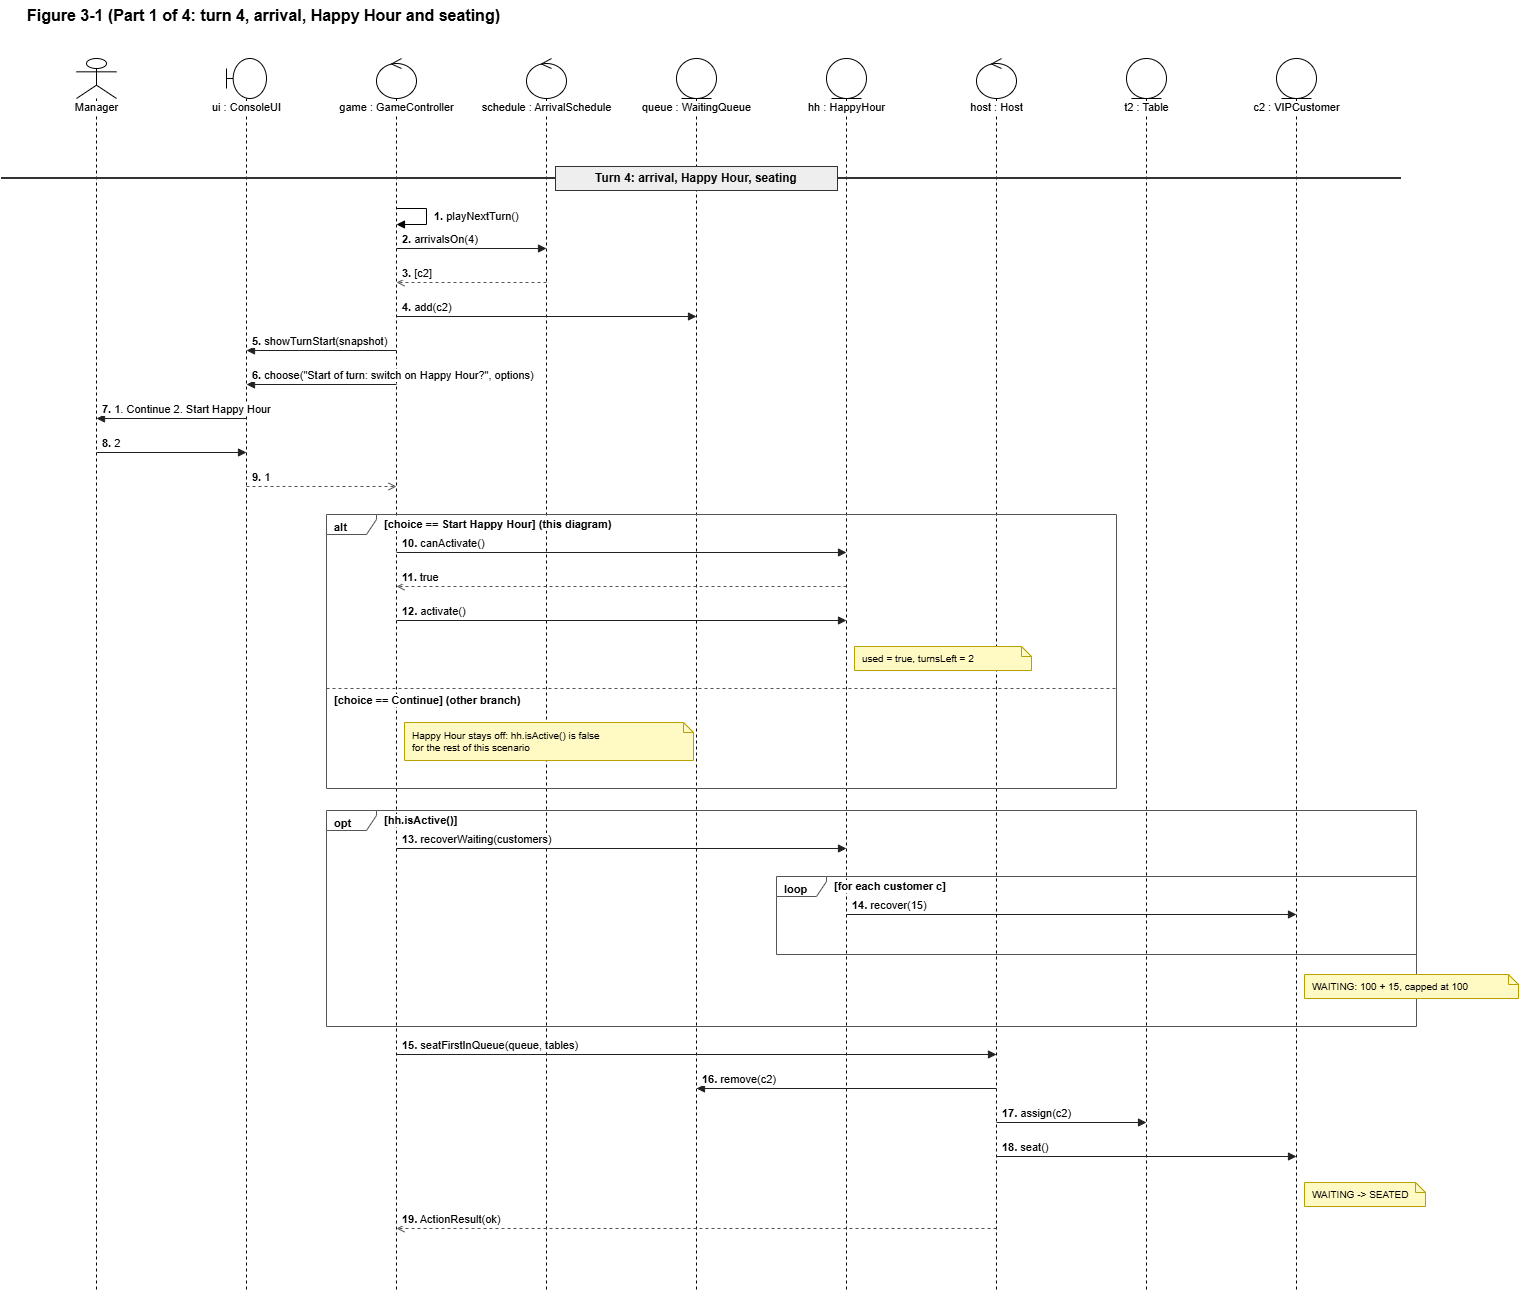

The diagram above was exported from draw.io. Its source (the exported page's mxGraphModel, read from the mxfile embedded in the PNG):
<mxGraphModel dx="732" dy="527" grid="0" gridSize="10" guides="1" tooltips="1" connect="1" arrows="1" fold="1" page="0" pageScale="1" pageWidth="1410" pageHeight="1384" math="0" shadow="0">
  <root>
    <mxCell id="0" />
    <mxCell id="1" parent="0" />
    <mxCell id="c3" parent="1" style="text;html=1;fontStyle=1;fontSize=16;align=left;verticalAlign=middle;" value="Figure 3-1 (Part 1 of 4: turn 4, arrival, Happy Hour and seating)" vertex="1">
      <mxGeometry height="30" width="1400" x="34" y="92" as="geometry" />
    </mxCell>
    <mxCell id="c5" parent="1" style="fontFamily=Helvetica;fontSize=11;shape=umlLifeline;participant=umlActor;perimeter=lifelinePerimeter;html=1;container=0;collapsible=0;verticalAlign=top;spacingTop=36;labelPosition=center;verticalLabelPosition=middle;align=center;size=40;whiteSpace=nowrap;labelBackgroundColor=#ffffff;" value="Manager" vertex="1">
      <mxGeometry height="1234" width="40" x="85" y="150" as="geometry" />
    </mxCell>
    <mxCell id="c6" parent="1" style="fontFamily=Helvetica;fontSize=11;shape=umlLifeline;participant=umlBoundary;perimeter=lifelinePerimeter;html=1;container=0;collapsible=0;verticalAlign=top;spacingTop=36;labelPosition=center;verticalLabelPosition=middle;align=center;size=40;whiteSpace=nowrap;labelBackgroundColor=#ffffff;" value="ui : ConsoleUI" vertex="1">
      <mxGeometry height="1234" width="40" x="235" y="150" as="geometry" />
    </mxCell>
    <mxCell id="c7" parent="1" style="fontFamily=Helvetica;fontSize=11;shape=umlLifeline;participant=umlControl;perimeter=lifelinePerimeter;html=1;container=0;collapsible=0;verticalAlign=top;spacingTop=36;labelPosition=center;verticalLabelPosition=middle;align=center;size=40;whiteSpace=nowrap;labelBackgroundColor=#ffffff;" value="game : GameController" vertex="1">
      <mxGeometry height="1234" width="40" x="385" y="150" as="geometry" />
    </mxCell>
    <mxCell id="c8" parent="1" style="fontFamily=Helvetica;fontSize=11;shape=umlLifeline;participant=umlControl;perimeter=lifelinePerimeter;html=1;container=0;collapsible=0;verticalAlign=top;spacingTop=36;labelPosition=center;verticalLabelPosition=middle;align=center;size=40;whiteSpace=nowrap;labelBackgroundColor=#ffffff;" value="schedule : ArrivalSchedule" vertex="1">
      <mxGeometry height="1234" width="40" x="535" y="150" as="geometry" />
    </mxCell>
    <mxCell id="c9" parent="1" style="fontFamily=Helvetica;fontSize=11;shape=umlLifeline;participant=umlEntity;perimeter=lifelinePerimeter;html=1;container=0;collapsible=0;verticalAlign=top;spacingTop=36;labelPosition=center;verticalLabelPosition=middle;align=center;size=40;whiteSpace=nowrap;labelBackgroundColor=#ffffff;" value="queue : WaitingQueue" vertex="1">
      <mxGeometry height="1234" width="40" x="685" y="150" as="geometry" />
    </mxCell>
    <mxCell id="c10" parent="1" style="fontFamily=Helvetica;fontSize=11;shape=umlLifeline;participant=umlEntity;perimeter=lifelinePerimeter;html=1;container=0;collapsible=0;verticalAlign=top;spacingTop=36;labelPosition=center;verticalLabelPosition=middle;align=center;size=40;whiteSpace=nowrap;labelBackgroundColor=#ffffff;" value="hh : HappyHour" vertex="1">
      <mxGeometry height="1234" width="40" x="835" y="150" as="geometry" />
    </mxCell>
    <mxCell id="c11" parent="1" style="fontFamily=Helvetica;fontSize=11;shape=umlLifeline;participant=umlControl;perimeter=lifelinePerimeter;html=1;container=0;collapsible=0;verticalAlign=top;spacingTop=36;labelPosition=center;verticalLabelPosition=middle;align=center;size=40;whiteSpace=nowrap;labelBackgroundColor=#ffffff;" value="host : Host" vertex="1">
      <mxGeometry height="1234" width="40" x="985" y="150" as="geometry" />
    </mxCell>
    <mxCell id="c12" parent="1" style="fontFamily=Helvetica;fontSize=11;shape=umlLifeline;participant=umlEntity;perimeter=lifelinePerimeter;html=1;container=0;collapsible=0;verticalAlign=top;spacingTop=36;labelPosition=center;verticalLabelPosition=middle;align=center;size=40;whiteSpace=nowrap;labelBackgroundColor=#ffffff;" value="t2 : Table" vertex="1">
      <mxGeometry height="1234" width="40" x="1135" y="150" as="geometry" />
    </mxCell>
    <mxCell id="c13" parent="1" style="fontFamily=Helvetica;fontSize=11;shape=umlLifeline;participant=umlEntity;perimeter=lifelinePerimeter;html=1;container=0;collapsible=0;verticalAlign=top;spacingTop=36;labelPosition=center;verticalLabelPosition=middle;align=center;size=40;whiteSpace=nowrap;labelBackgroundColor=#ffffff;" value="c2 : VIPCustomer" vertex="1">
      <mxGeometry height="1234" width="40" x="1285" y="150" as="geometry" />
    </mxCell>
    <mxCell id="c14" parent="1" style="fontFamily=Helvetica;fontSize=11;shape=umlFrame;whiteSpace=wrap;html=1;width=50;height=20;boundedLbl=1;verticalAlign=top;align=left;spacingLeft=6;fontStyle=1;fillColor=none;strokeColor=#555555;" value="alt" vertex="1">
      <mxGeometry height="274" width="790" x="335" y="606" as="geometry" />
    </mxCell>
    <mxCell id="c15" parent="1" style="fontFamily=Helvetica;fontSize=11;text;html=1;align=left;verticalAlign=middle;fontStyle=1;labelBackgroundColor=#ffffff;" value="[choice == Start Happy Hour]  (this diagram)" vertex="1">
      <mxGeometry height="20" width="286" x="391" y="606" as="geometry" />
    </mxCell>
    <mxCell id="c16" edge="1" parent="1" style="endArrow=none;dashed=1;html=1;strokeColor=#555555;" value="">
      <mxGeometry relative="1" x="-1" as="geometry">
        <mxPoint x="335" y="780" as="sourcePoint" />
        <mxPoint x="1125" y="780" as="targetPoint" />
      </mxGeometry>
    </mxCell>
    <mxCell id="c17" parent="1" style="fontFamily=Helvetica;fontSize=11;text;html=1;align=left;verticalAlign=middle;fontStyle=1;labelBackgroundColor=#ffffff;" value="[choice == Continue]  (other branch)" vertex="1">
      <mxGeometry height="20" width="240" x="341" y="782" as="geometry" />
    </mxCell>
    <mxCell id="c18" parent="1" style="fontFamily=Helvetica;fontSize=11;shape=umlFrame;whiteSpace=wrap;html=1;width=50;height=20;boundedLbl=1;verticalAlign=top;align=left;spacingLeft=6;fontStyle=1;fillColor=none;strokeColor=#555555;" value="loop" vertex="1">
      <mxGeometry height="78" width="640" x="785" y="968" as="geometry" />
    </mxCell>
    <mxCell id="c19" parent="1" style="fontFamily=Helvetica;fontSize=11;text;html=1;align=left;verticalAlign=middle;fontStyle=1;labelBackgroundColor=#ffffff;" value="[for each customer c]" vertex="1">
      <mxGeometry height="20" width="240" x="841" y="968" as="geometry" />
    </mxCell>
    <mxCell id="c20" parent="1" style="fontFamily=Helvetica;fontSize=11;shape=umlFrame;whiteSpace=wrap;html=1;width=50;height=20;boundedLbl=1;verticalAlign=top;align=left;spacingLeft=6;fontStyle=1;fillColor=none;strokeColor=#555555;" value="opt" vertex="1">
      <mxGeometry height="216" width="1090" x="335" y="902" as="geometry" />
    </mxCell>
    <mxCell id="c21" parent="1" style="fontFamily=Helvetica;fontSize=11;text;html=1;align=left;verticalAlign=middle;fontStyle=1;labelBackgroundColor=#ffffff;" value="[hh.isActive()]" vertex="1">
      <mxGeometry height="20" width="240" x="391" y="902" as="geometry" />
    </mxCell>
    <mxCell id="c22" edge="1" parent="1" style="endArrow=none;html=1;strokeWidth=2;strokeColor=#333333;" value="">
      <mxGeometry relative="1" x="-1" as="geometry">
        <mxPoint x="10" y="270" as="sourcePoint" />
        <mxPoint x="1410" y="270" as="targetPoint" />
      </mxGeometry>
    </mxCell>
    <mxCell id="c23" parent="1" style="fontFamily=Helvetica;fontSize=11;rounded=0;whiteSpace=wrap;html=1;fillColor=#EEEEEE;strokeColor=#333333;fontSize=12;" value="&lt;b&gt;Turn 4: arrival, Happy Hour, seating&lt;/b&gt;" vertex="1">
      <mxGeometry height="24" width="282" x="564" y="258" as="geometry" />
    </mxCell>
    <mxCell id="c24" edge="1" parent="1" style="fontFamily=Helvetica;fontSize=11;html=1;align=left;verticalAlign=middle;labelBackgroundColor=none;spacingLeft=6;endArrow=block;endFill=1;rounded=0;" value="&lt;b&gt;1.&lt;/b&gt; playNextTurn()">
      <mxGeometry relative="1" as="geometry">
        <Array as="points">
          <mxPoint x="435" y="300" />
          <mxPoint x="435" y="316" />
        </Array>
        <mxPoint x="405" y="300" as="sourcePoint" />
        <mxPoint x="405" y="316" as="targetPoint" />
      </mxGeometry>
    </mxCell>
    <mxCell id="c25" edge="1" parent="1" style="fontFamily=Helvetica;fontSize=11;html=1;align=left;verticalAlign=bottom;labelBackgroundColor=#ffffff;spacingLeft=4;endArrow=block;endFill=1;strokeColor=#222222;" value="&lt;b&gt;2.&lt;/b&gt; arrivalsOn(4)">
      <mxGeometry relative="1" x="-1" as="geometry">
        <mxPoint x="405" y="340" as="sourcePoint" />
        <mxPoint x="555" y="340" as="targetPoint" />
      </mxGeometry>
    </mxCell>
    <mxCell id="c26" edge="1" parent="1" style="fontFamily=Helvetica;fontSize=11;html=1;align=left;verticalAlign=bottom;labelBackgroundColor=#ffffff;spacingLeft=4;endArrow=open;endFill=0;dashed=1;strokeColor=#555555;" value="&lt;b&gt;3.&lt;/b&gt; [c2]">
      <mxGeometry relative="1" x="1" as="geometry">
        <mxPoint x="555" y="374" as="sourcePoint" />
        <mxPoint x="405" y="374" as="targetPoint" />
      </mxGeometry>
    </mxCell>
    <mxCell id="c27" edge="1" parent="1" style="fontFamily=Helvetica;fontSize=11;html=1;align=left;verticalAlign=bottom;labelBackgroundColor=#ffffff;spacingLeft=4;endArrow=block;endFill=1;strokeColor=#222222;" value="&lt;b&gt;4.&lt;/b&gt; add(c2)">
      <mxGeometry relative="1" x="-1" as="geometry">
        <mxPoint x="405" y="408" as="sourcePoint" />
        <mxPoint x="705" y="408" as="targetPoint" />
      </mxGeometry>
    </mxCell>
    <mxCell id="c28" edge="1" parent="1" style="fontFamily=Helvetica;fontSize=11;html=1;align=left;verticalAlign=bottom;labelBackgroundColor=#ffffff;spacingLeft=4;endArrow=block;endFill=1;strokeColor=#222222;" value="&lt;b&gt;5.&lt;/b&gt; showTurnStart(snapshot)">
      <mxGeometry relative="1" x="1" as="geometry">
        <mxPoint x="405" y="442" as="sourcePoint" />
        <mxPoint x="255" y="442" as="targetPoint" />
      </mxGeometry>
    </mxCell>
    <mxCell id="c29" edge="1" parent="1" style="fontFamily=Helvetica;fontSize=11;html=1;align=left;verticalAlign=bottom;labelBackgroundColor=#ffffff;spacingLeft=4;endArrow=block;endFill=1;strokeColor=#222222;" value="&lt;b&gt;6.&lt;/b&gt; choose(&quot;Start of turn: switch on Happy Hour?&quot;, options)">
      <mxGeometry relative="1" x="1" as="geometry">
        <mxPoint x="405" y="476" as="sourcePoint" />
        <mxPoint x="255" y="476" as="targetPoint" />
      </mxGeometry>
    </mxCell>
    <mxCell id="c30" edge="1" parent="1" style="fontFamily=Helvetica;fontSize=11;html=1;align=left;verticalAlign=bottom;labelBackgroundColor=#ffffff;spacingLeft=4;endArrow=block;endFill=1;strokeColor=#222222;" value="&lt;b&gt;7.&lt;/b&gt; 1. Continue  2. Start Happy Hour">
      <mxGeometry relative="1" x="1" as="geometry">
        <mxPoint x="255" y="510" as="sourcePoint" />
        <mxPoint x="105" y="510" as="targetPoint" />
      </mxGeometry>
    </mxCell>
    <mxCell id="c31" edge="1" parent="1" style="fontFamily=Helvetica;fontSize=11;html=1;align=left;verticalAlign=bottom;labelBackgroundColor=#ffffff;spacingLeft=4;endArrow=block;endFill=1;strokeColor=#222222;" value="&lt;b&gt;8.&lt;/b&gt; 2">
      <mxGeometry relative="1" x="-1" as="geometry">
        <mxPoint x="105" y="544" as="sourcePoint" />
        <mxPoint x="255" y="544" as="targetPoint" />
      </mxGeometry>
    </mxCell>
    <mxCell id="c32" edge="1" parent="1" style="fontFamily=Helvetica;fontSize=11;html=1;align=left;verticalAlign=bottom;labelBackgroundColor=#ffffff;spacingLeft=4;endArrow=open;endFill=0;dashed=1;strokeColor=#555555;" value="&lt;b&gt;9.&lt;/b&gt; 1">
      <mxGeometry relative="1" x="-1" as="geometry">
        <mxPoint x="255" y="578" as="sourcePoint" />
        <mxPoint x="405" y="578" as="targetPoint" />
      </mxGeometry>
    </mxCell>
    <mxCell id="c33" edge="1" parent="1" style="fontFamily=Helvetica;fontSize=11;html=1;align=left;verticalAlign=bottom;labelBackgroundColor=#ffffff;spacingLeft=4;endArrow=block;endFill=1;strokeColor=#222222;" value="&lt;b&gt;10.&lt;/b&gt; canActivate()">
      <mxGeometry relative="1" x="-1" as="geometry">
        <mxPoint x="405" y="644" as="sourcePoint" />
        <mxPoint x="855" y="644" as="targetPoint" />
      </mxGeometry>
    </mxCell>
    <mxCell id="c34" edge="1" parent="1" style="fontFamily=Helvetica;fontSize=11;html=1;align=left;verticalAlign=bottom;labelBackgroundColor=#ffffff;spacingLeft=4;endArrow=open;endFill=0;dashed=1;strokeColor=#555555;" value="&lt;b&gt;11.&lt;/b&gt; true">
      <mxGeometry relative="1" x="1" as="geometry">
        <mxPoint x="855" y="678" as="sourcePoint" />
        <mxPoint x="405" y="678" as="targetPoint" />
      </mxGeometry>
    </mxCell>
    <mxCell id="c35" edge="1" parent="1" style="fontFamily=Helvetica;fontSize=11;html=1;align=left;verticalAlign=bottom;labelBackgroundColor=#ffffff;spacingLeft=4;endArrow=block;endFill=1;strokeColor=#222222;" value="&lt;b&gt;12.&lt;/b&gt; activate()">
      <mxGeometry relative="1" x="-1" as="geometry">
        <mxPoint x="405" y="712" as="sourcePoint" />
        <mxPoint x="855" y="712" as="targetPoint" />
      </mxGeometry>
    </mxCell>
    <mxCell id="c36" parent="1" style="fontFamily=Helvetica;fontSize=11;shape=note;whiteSpace=wrap;html=1;size=10;align=left;spacingLeft=6;fillColor=#FFF9C4;strokeColor=#B8A100;fontSize=10;" value="used = true, turnsLeft = 2" vertex="1">
      <mxGeometry height="24" width="177" x="863" y="738" as="geometry" />
    </mxCell>
    <mxCell id="c37" parent="1" style="fontFamily=Helvetica;fontSize=11;shape=note;whiteSpace=wrap;html=1;size=10;align=left;spacingLeft=6;fillColor=#FFF9C4;strokeColor=#B8A100;fontSize=10;" value="Happy Hour stays off: hh.isActive() is false&lt;br&gt;for the rest of this scenario" vertex="1">
      <mxGeometry height="38" width="289" x="413" y="814" as="geometry" />
    </mxCell>
    <mxCell id="c38" edge="1" parent="1" style="fontFamily=Helvetica;fontSize=11;html=1;align=left;verticalAlign=bottom;labelBackgroundColor=#ffffff;spacingLeft=4;endArrow=block;endFill=1;strokeColor=#222222;" value="&lt;b&gt;13.&lt;/b&gt; recoverWaiting(customers)">
      <mxGeometry relative="1" x="-1" as="geometry">
        <mxPoint x="405" y="940" as="sourcePoint" />
        <mxPoint x="855" y="940" as="targetPoint" />
      </mxGeometry>
    </mxCell>
    <mxCell id="c39" edge="1" parent="1" style="fontFamily=Helvetica;fontSize=11;html=1;align=left;verticalAlign=bottom;labelBackgroundColor=#ffffff;spacingLeft=4;endArrow=block;endFill=1;strokeColor=#222222;" value="&lt;b&gt;14.&lt;/b&gt; recover(15)">
      <mxGeometry relative="1" x="-1" as="geometry">
        <mxPoint x="855" y="1006" as="sourcePoint" />
        <mxPoint x="1305" y="1006" as="targetPoint" />
      </mxGeometry>
    </mxCell>
    <mxCell id="c40" parent="1" style="fontFamily=Helvetica;fontSize=11;shape=note;whiteSpace=wrap;html=1;size=10;align=left;spacingLeft=6;fillColor=#FFF9C4;strokeColor=#B8A100;fontSize=10;" value="WAITING: 100 + 15, capped at 100" vertex="1">
      <mxGeometry height="24" width="214" x="1313" y="1066" as="geometry" />
    </mxCell>
    <mxCell id="c41" edge="1" parent="1" style="fontFamily=Helvetica;fontSize=11;html=1;align=left;verticalAlign=bottom;labelBackgroundColor=#ffffff;spacingLeft=4;endArrow=block;endFill=1;strokeColor=#222222;" value="&lt;b&gt;15.&lt;/b&gt; seatFirstInQueue(queue, tables)">
      <mxGeometry relative="1" x="-1" as="geometry">
        <mxPoint x="405" y="1146" as="sourcePoint" />
        <mxPoint x="1005" y="1146" as="targetPoint" />
      </mxGeometry>
    </mxCell>
    <mxCell id="c42" edge="1" parent="1" style="fontFamily=Helvetica;fontSize=11;html=1;align=left;verticalAlign=bottom;labelBackgroundColor=#ffffff;spacingLeft=4;endArrow=block;endFill=1;strokeColor=#222222;" value="&lt;b&gt;16.&lt;/b&gt; remove(c2)">
      <mxGeometry relative="1" x="1" as="geometry">
        <mxPoint x="1005" y="1180" as="sourcePoint" />
        <mxPoint x="705" y="1180" as="targetPoint" />
      </mxGeometry>
    </mxCell>
    <mxCell id="c43" edge="1" parent="1" style="fontFamily=Helvetica;fontSize=11;html=1;align=left;verticalAlign=bottom;labelBackgroundColor=#ffffff;spacingLeft=4;endArrow=block;endFill=1;strokeColor=#222222;" value="&lt;b&gt;17.&lt;/b&gt; assign(c2)">
      <mxGeometry relative="1" x="-1" as="geometry">
        <mxPoint x="1005" y="1214" as="sourcePoint" />
        <mxPoint x="1155" y="1214" as="targetPoint" />
      </mxGeometry>
    </mxCell>
    <mxCell id="c44" edge="1" parent="1" style="fontFamily=Helvetica;fontSize=11;html=1;align=left;verticalAlign=bottom;labelBackgroundColor=#ffffff;spacingLeft=4;endArrow=block;endFill=1;strokeColor=#222222;" value="&lt;b&gt;18.&lt;/b&gt; seat()">
      <mxGeometry relative="1" x="-1" as="geometry">
        <mxPoint x="1005" y="1248" as="sourcePoint" />
        <mxPoint x="1305" y="1248" as="targetPoint" />
      </mxGeometry>
    </mxCell>
    <mxCell id="c45" parent="1" style="fontFamily=Helvetica;fontSize=11;shape=note;whiteSpace=wrap;html=1;size=10;align=left;spacingLeft=6;fillColor=#FFF9C4;strokeColor=#B8A100;fontSize=10;" value="WAITING -&amp;gt; SEATED" vertex="1">
      <mxGeometry height="24" width="121" x="1313" y="1274" as="geometry" />
    </mxCell>
    <mxCell id="c46" edge="1" parent="1" style="fontFamily=Helvetica;fontSize=11;html=1;align=left;verticalAlign=bottom;labelBackgroundColor=#ffffff;spacingLeft=4;endArrow=open;endFill=0;dashed=1;strokeColor=#555555;" value="&lt;b&gt;19.&lt;/b&gt; ActionResult(ok)">
      <mxGeometry relative="1" x="1" as="geometry">
        <mxPoint x="1005" y="1320" as="sourcePoint" />
        <mxPoint x="405" y="1320" as="targetPoint" />
      </mxGeometry>
    </mxCell>
  </root>
</mxGraphModel>